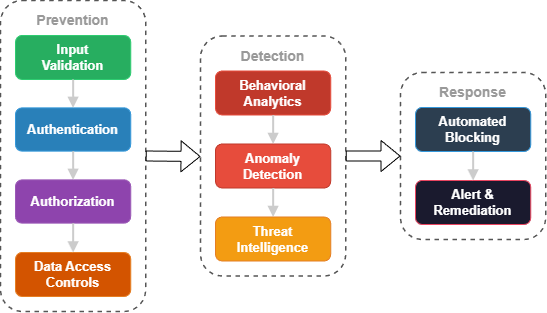

The diagram above was exported from draw.io. Its source (the exported page's mxGraphModel, read from the mxfile embedded in the PNG):
<mxGraphModel dx="770" dy="1670" grid="1" gridSize="10" guides="1" tooltips="1" connect="1" arrows="1" fold="1" page="1" pageScale="1" pageWidth="850" pageHeight="1100" math="0" shadow="0">
  <root>
    <mxCell id="0" />
    <mxCell id="1" parent="0" />
    <mxCell id="2" value="Prevention" style="rounded=1;whiteSpace=wrap;html=1;fillColor=none;strokeColor=#555555;fontColor=#999999;fontSize=14;fontStyle=1;verticalAlign=top;spacingTop=5;dashed=1;strokeWidth=1.5;" parent="1" vertex="1">
      <mxGeometry x="560" y="-679" width="145.2" height="311" as="geometry" />
    </mxCell>
    <mxCell id="3" value="Input&lt;br&gt;Validation" style="rounded=1;whiteSpace=wrap;html=1;fillColor=#27ae60;strokeColor=#2ecc71;fontColor=#ffffff;fontSize=13;fontStyle=1;" parent="1" vertex="1">
      <mxGeometry x="575" y="-644" width="115.2" height="44" as="geometry" />
    </mxCell>
    <mxCell id="4" value="Authentication" style="rounded=1;whiteSpace=wrap;html=1;fillColor=#2980b9;strokeColor=#3498db;fontColor=#ffffff;fontSize=13;fontStyle=1;" parent="1" vertex="1">
      <mxGeometry x="575" y="-571.6" width="115.2" height="43.2" as="geometry" />
    </mxCell>
    <mxCell id="5" value="Authorization" style="rounded=1;whiteSpace=wrap;html=1;fillColor=#8e44ad;strokeColor=#9b59b6;fontColor=#ffffff;fontSize=13;fontStyle=1;" parent="1" vertex="1">
      <mxGeometry x="575" y="-499.6" width="115.2" height="43.2" as="geometry" />
    </mxCell>
    <mxCell id="6" value="Data Access&lt;br&gt;Controls" style="rounded=1;whiteSpace=wrap;html=1;fillColor=#d35400;strokeColor=#e67e22;fontColor=#ffffff;fontSize=13;fontStyle=1;" parent="1" vertex="1">
      <mxGeometry x="575" y="-427" width="115.2" height="44" as="geometry" />
    </mxCell>
    <mxCell id="7" value="Detection" style="rounded=1;whiteSpace=wrap;html=1;fillColor=none;strokeColor=#555555;fontColor=#999999;fontSize=14;fontStyle=1;verticalAlign=top;spacingTop=5;dashed=1;strokeWidth=1.5;" parent="1" vertex="1">
      <mxGeometry x="760" y="-643.5" width="145.2" height="240" as="geometry" />
    </mxCell>
    <mxCell id="8" value="Behavioral&lt;br&gt;Analytics" style="rounded=1;whiteSpace=wrap;html=1;fillColor=#c0392b;strokeColor=#e74c3c;fontColor=#ffffff;fontSize=13;fontStyle=1;" parent="1" vertex="1">
      <mxGeometry x="775" y="-608.5" width="115.2" height="44" as="geometry" />
    </mxCell>
    <mxCell id="9" value="Anomaly&lt;br&gt;Detection" style="rounded=1;whiteSpace=wrap;html=1;fillColor=#e74c3c;strokeColor=#c0392b;fontColor=#ffffff;fontSize=13;fontStyle=1;" parent="1" vertex="1">
      <mxGeometry x="775" y="-535.5" width="115.2" height="44" as="geometry" />
    </mxCell>
    <mxCell id="10" value="Threat&lt;br&gt;Intelligence" style="rounded=1;whiteSpace=wrap;html=1;fillColor=#f39c12;strokeColor=#e67e22;fontColor=#ffffff;fontSize=13;fontStyle=1;" parent="1" vertex="1">
      <mxGeometry x="775" y="-462.5" width="115.2" height="44" as="geometry" />
    </mxCell>
    <mxCell id="11" value="Response" style="rounded=1;whiteSpace=wrap;html=1;fillColor=none;strokeColor=#555555;fontColor=#999999;fontSize=14;fontStyle=1;verticalAlign=top;spacingTop=5;dashed=1;strokeWidth=1.5;" parent="1" vertex="1">
      <mxGeometry x="960" y="-607" width="145.2" height="167" as="geometry" />
    </mxCell>
    <mxCell id="12" value="Automated&lt;br&gt;Blocking" style="rounded=1;whiteSpace=wrap;html=1;fillColor=#2c3e50;strokeColor=#3498db;fontColor=#ffffff;fontSize=13;fontStyle=1;" parent="1" vertex="1">
      <mxGeometry x="975" y="-572" width="115.2" height="44" as="geometry" />
    </mxCell>
    <mxCell id="13" value="Alert &amp;&lt;br&gt;Remediation" style="rounded=1;whiteSpace=wrap;html=1;fillColor=#1a1a2e;strokeColor=#e94560;fontColor=#ffffff;fontSize=13;fontStyle=1;" parent="1" vertex="1">
      <mxGeometry x="975" y="-499" width="115.2" height="44" as="geometry" />
    </mxCell>
    <mxCell id="14" value="" style="endArrow=block;endFill=1;strokeColor=#cccccc;strokeWidth=2;" parent="1" source="3" target="4" edge="1">
      <mxGeometry relative="1" as="geometry" />
    </mxCell>
    <mxCell id="15" value="" style="endArrow=block;endFill=1;strokeColor=#cccccc;strokeWidth=2;" parent="1" source="4" target="5" edge="1">
      <mxGeometry relative="1" as="geometry" />
    </mxCell>
    <mxCell id="16" value="" style="endArrow=block;endFill=1;strokeColor=#cccccc;strokeWidth=2;" parent="1" source="5" target="6" edge="1">
      <mxGeometry relative="1" as="geometry" />
    </mxCell>
    <mxCell id="18" value="" style="endArrow=block;endFill=1;strokeColor=#cccccc;strokeWidth=2;" parent="1" source="8" target="9" edge="1">
      <mxGeometry relative="1" as="geometry" />
    </mxCell>
    <mxCell id="19" value="" style="endArrow=block;endFill=1;strokeColor=#cccccc;strokeWidth=2;" parent="1" source="9" target="10" edge="1">
      <mxGeometry relative="1" as="geometry" />
    </mxCell>
    <mxCell id="21" value="" style="endArrow=block;endFill=1;strokeColor=#cccccc;strokeWidth=2;" parent="1" source="12" target="13" edge="1">
      <mxGeometry relative="1" as="geometry" />
    </mxCell>
    <mxCell id="22" value="" style="shape=flexArrow;endArrow=classic;html=1;exitX=1;exitY=0.5;exitDx=0;exitDy=0;" parent="1" source="2" edge="1">
      <mxGeometry width="50" height="50" relative="1" as="geometry">
        <mxPoint x="760" y="-500" as="sourcePoint" />
        <mxPoint x="760" y="-523" as="targetPoint" />
      </mxGeometry>
    </mxCell>
    <mxCell id="23" value="" style="shape=flexArrow;endArrow=classic;html=1;exitX=1;exitY=0.5;exitDx=0;exitDy=0;entryX=0;entryY=0.5;entryDx=0;entryDy=0;" parent="1" source="7" target="11" edge="1">
      <mxGeometry width="50" height="50" relative="1" as="geometry">
        <mxPoint x="715" y="-513" as="sourcePoint" />
        <mxPoint x="770" y="-513" as="targetPoint" />
      </mxGeometry>
    </mxCell>
  </root>
</mxGraphModel>